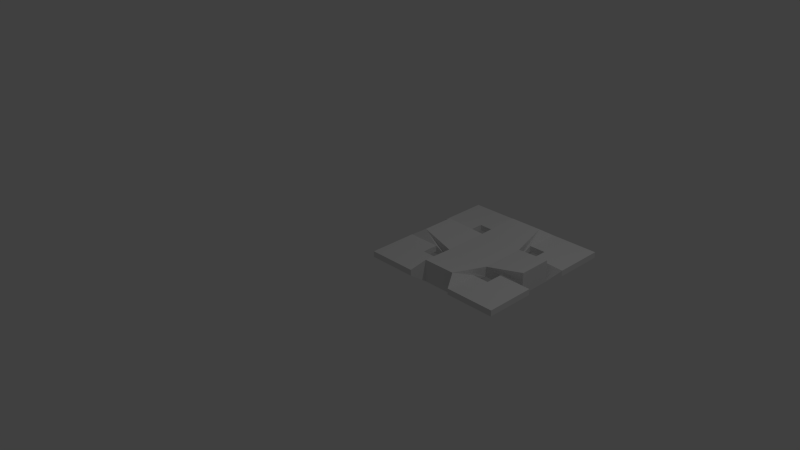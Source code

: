 # Source: hovering_grid_Spawn.blend  (saved by Blender 2.74.0; exported with 4.5.12 LTS)
import bpy
from mathutils import Matrix  # noqa: F401  (used for matrix-valued properties, if any)

bpy.ops.wm.read_factory_settings(use_empty=True)
scene = bpy.context.scene
scene.name = 'Scene'

# ---- collections
col_collection_1 = bpy.data.collections.new('Collection 1'); scene.collection.children.link(col_collection_1)

# ---- materials (node trees are filled in below, after node groups)
mat_material = bpy.data.materials.new('Material')
mat_material.alpha_threshold = 0.0
mat_material.use_transparent_shadow = False
mat_material.roughness = 0.5
mat_material.line_color = (0.0, 0.0, 0.0, 1.0)

# ---- material node trees

# ---- world
world_world = bpy.data.worlds.new('World'); scene.world = world_world
world_world.color = (0.05088, 0.05088, 0.05088)
world_world.use_sun_shadow = False
world_world.sun_shadow_jitter_overblur = 0.0
world_world.cycles.sampling_method = 'MANUAL'
world_world.cycles.sample_map_resolution = 256

# ---- cameras
cam_camera = bpy.data.cameras.new('Camera')
cam_camera.clip_end = 100.0
cam_camera.lens = 35.0
cam_camera.sensor_width = 32.0
cam_camera.sensor_height = 18.0
cam_camera.ortho_scale = 7.314
cam_camera.dof.focus_distance = 0.0
cam_camera.dof.aperture_fstop = 128.0

# ---- lights
light_lamp = bpy.data.lights.new('Lamp', 'POINT')
light_lamp.transmission_factor = 0.0
light_lamp.cutoff_distance = 30.0
light_lamp.energy = 100.0
light_lamp.shadow_buffer_clip_start = 1.001
light_lamp.shadow_soft_size = 0.1
light_lamp.shadow_maximum_resolution = 0.006
light_lamp.use_absolute_resolution = True
light_lamp.cycles.use_multiple_importance_sampling = False

# ---- meshes
me_cube_001 = bpy.data.meshes.new('Cube.001')
me_cube_001.from_pydata([(-0.9976, -0.7126, -0.04072), (-0.5433, -0.5433, -0.04072), (-0.7126, -0.9976, -0.04072), (-0.9976, -0.9976, -0.04072), (-0.9976, -0.9976, 0.04072), (-0.9976, -0.7126, 0.04072), (-0.5433, -0.315, -0.04072), (-0.9976, -0.315, -0.04072), (-0.315, -0.5433, -0.04072), (-0.315, -0.9976, -0.04072), (-0.7126, -0.9976, 0.04072), (-0.9976, -0.315, 0.04072), (-0.5433, -0.5433, 0.04072), (-0.5433, -0.315, 0.04072), (-0.315, -0.5433, 0.04072), (-0.315, -0.9976, 0.04072), (0.315, -0.5433, -0.04072), (0.5433, -0.5433, -0.04072), (0.7126, -0.9976, -0.04072), (0.315, -0.9976, -0.04072), (0.315, -0.5433, 0.04072), (0.5433, -0.5433, 0.04072), (0.9976, -0.7126, -0.04072), (0.9976, -0.9976, -0.04072), (0.7126, -0.9976, 0.04072), (0.315, -0.9976, 0.04072), (0.5433, -0.315, -0.04072), (0.5433, -0.315, 0.04072), (0.9976, -0.315, -0.04072), (0.9976, -0.7126, 0.04072), (0.9976, -0.9976, 0.04072), (0.9976, -0.315, 0.04072), (-0.7126, 0.9976, 0.04072), (-0.315, 0.9976, 0.04072), (-0.315, 0.9976, -0.04072), (-0.7126, 0.9976, -0.04072), (-0.9976, 0.9976, -0.04072), (-0.9976, 0.9976, 0.04072), (-0.5433, 0.5433, 0.04072), (-0.315, 0.5433, 0.04072), (-0.315, 0.5433, -0.04072), (-0.5433, 0.5433, -0.04072), (-0.9976, 0.7126, -0.04072), (-0.9976, 0.7126, 0.04072), (-0.5433, 0.315, -0.04072), (-0.9976, 0.315, -0.04072), (-0.9976, 0.315, 0.04072), (-0.5433, 0.315, 0.04072), (0.315, 0.9976, 0.04072), (0.7126, 0.9976, 0.04072), (0.7126, 0.9976, -0.04072), (0.315, 0.9976, -0.04072), (0.315, 0.5433, 0.04072), (0.5433, 0.5433, 0.04072), (0.9976, 0.9976, 0.04072), (0.9976, 0.9976, -0.04072), (0.5433, 0.5433, -0.04072), (0.315, 0.5433, -0.04072), (0.9976, 0.7126, 0.04072), (0.9976, 0.7126, -0.04072), (0.5433, 0.315, -0.04072), (0.5433, 0.315, 0.04072), (0.9976, 0.315, 0.04072), (0.9976, 0.315, -0.04072), (0.826, -0.2261, 0.1522), (0.315, -0.315, 0.07073), (0.826, -0.2261, -0.1522), (0.315, -0.315, -0.07073), (0.826, 0.2261, 0.1522), (0.826, 0.2261, -0.1522), (0.315, 0.315, 0.07073), (0.2261, -0.826, 0.1522), (0.2261, -0.826, -0.1522), (0.315, 0.315, -0.07073), (-0.315, 0.315, 0.07073), (-0.315, -0.315, 0.07073), (-0.2261, -0.826, 0.1522), (-0.2261, -0.826, -0.1522), (-0.315, -0.315, -0.07073), (-0.315, 0.315, -0.07073), (0.2261, 0.826, 0.1522), (0.2261, 0.826, -0.1522), (-0.2261, 0.826, 0.1522), (-0.826, 0.2261, 0.1522), (-0.826, -0.2261, 0.1522), (-0.826, -0.2261, -0.1522), (-0.826, 0.2261, -0.1522), (-0.2261, 0.826, -0.1522)], [], [(0, 1, 2, 3), (0, 3, 4, 5), (6, 1, 0, 7), (1, 8, 9, 2), (2, 10, 4, 3), (5, 11, 7, 0), (4, 10, 12, 5), (13, 12, 1, 6), (12, 14, 8, 1), (15, 10, 2, 9), (11, 5, 12, 13), (10, 15, 14, 12), (16, 17, 18, 19), (20, 21, 17, 16), (17, 22, 23, 18), (24, 25, 19, 18), (25, 24, 21, 20), (26, 17, 21, 27), (28, 22, 17, 26), (22, 29, 30, 23), (24, 18, 23, 30), (24, 30, 29, 21), (27, 21, 29, 31), (31, 29, 22, 28), (32, 33, 34, 35), (35, 36, 37, 32), (38, 39, 33, 32), (35, 34, 40, 41), (36, 35, 41, 42), (36, 42, 43, 37), (43, 38, 32, 37), (41, 40, 39, 38), (41, 44, 45, 42), (46, 43, 42, 45), (43, 46, 47, 38), (38, 47, 44, 41), (48, 49, 50, 51), (52, 53, 49, 48), (50, 49, 54, 55), (51, 50, 56, 57), (57, 56, 53, 52), (53, 58, 54, 49), (50, 55, 59, 56), (58, 59, 55, 54), (56, 60, 61, 53), (53, 61, 62, 58), (59, 63, 60, 56), (58, 62, 63, 59), (64, 65, 27, 31, 28, 66), (65, 67, 66, 28, 26, 27), (68, 64, 66, 69), (68, 70, 65, 64), (65, 71, 25, 20, 16, 67), (67, 16, 19, 25, 71, 72), (66, 67, 73, 69), (69, 73, 70, 61, 60, 63), (68, 69, 63, 62, 61, 70), (70, 74, 75, 65), (71, 65, 75, 76), (71, 76, 77, 72), (77, 78, 67, 72), (67, 78, 79, 73), (70, 73, 57, 52, 48, 80), (73, 81, 80, 48, 51, 57), (70, 80, 82, 74), (74, 83, 84, 75), (78, 77, 76, 15, 9, 8), (75, 78, 8, 14, 15, 76), (78, 85, 86, 79), (79, 87, 81, 73), (82, 80, 81, 87), (79, 40, 34, 33, 82, 87), (74, 82, 33, 39, 40, 79), (83, 46, 45, 44, 79, 86), (74, 79, 44, 47, 46, 83), (84, 83, 86, 85), (75, 84, 11, 13, 6, 78), (84, 85, 78, 6, 7, 11)])
me_cube_001.materials.append(mat_material)
me_cube_001.use_remesh_preserve_volume = False
me_cube_001.use_remesh_preserve_attributes = False
me_cube_001.use_mirror_vertex_groups = False
me_cube_001.update()

# ---- objects
ob_grid_spawn = bpy.data.objects.new('Grid Spawn', me_cube_001)
ob_lamp = bpy.data.objects.new('Lamp', light_lamp)
ob_camera = bpy.data.objects.new('Camera', cam_camera)

# ---- transforms, parenting, visibility, modifiers, constraints
ob_grid_spawn.location = (1.0, 1.0, 0.0)
ob_grid_spawn.lock_rotations_4d = False
ob_grid_spawn.empty_display_type = 'ARROWS'
ob_grid_spawn.lineart.crease_threshold = 0.0
ob_lamp.location = (4.076, 1.005, 5.904)
ob_lamp.rotation_euler = (0.6503, 0.05522, 1.866)
ob_lamp.lock_rotations_4d = False
ob_lamp.empty_display_type = 'ARROWS'
ob_lamp.color = (0.0, 0.0, 0.0, 0.0)
ob_lamp.lineart.crease_threshold = 0.0
ob_camera.location = (7.481, -6.508, 5.344)
ob_camera.rotation_euler = (1.109, 0.01082, 0.8149)
ob_camera.lock_rotations_4d = False
ob_camera.empty_display_type = 'ARROWS'
ob_camera.color = (0.0, 0.0, 0.0, 0.0)
ob_camera.display_type = 'WIRE'
ob_camera.lineart.crease_threshold = 0.0

# ---- collection membership
col_collection_1.objects.link(ob_grid_spawn)
col_collection_1.objects.link(ob_lamp)
col_collection_1.objects.link(ob_camera)

# ---- scene / render settings (as saved in the file)
scene.camera = ob_camera
scene.frame_start = 1; scene.frame_end = 250; scene.frame_set(1)
scene.render.engine = 'BLENDER_EEVEE_NEXT'
scene.render.resolution_percentage = 50
scene.render.dither_intensity = 0.0
scene.cycles.use_denoising = False
scene.cycles.samples = 10
scene.cycles.sampling_pattern = 'TABULATED_SOBOL'
scene.cycles.light_sampling_threshold = 0.0
scene.cycles.use_adaptive_sampling = False
scene.cycles.use_light_tree = False
scene.cycles.blur_glossy = 0.0
scene.cycles.pixel_filter_type = 'GAUSSIAN'
scene.cycles.sample_clamp_indirect = 0.0
scene.view_settings.view_transform = 'Standard'
bpy.context.view_layer.update()
